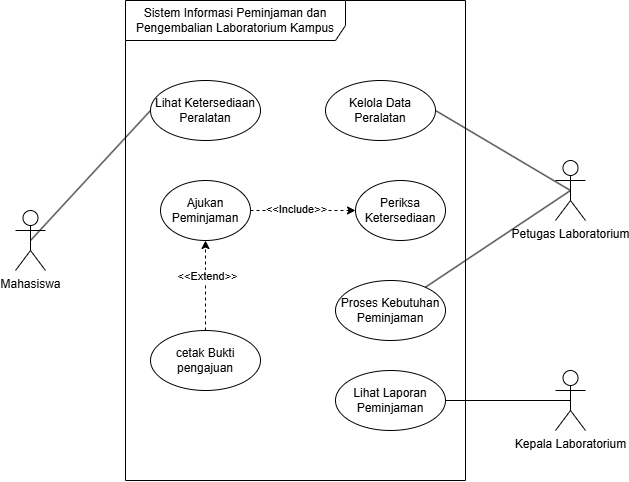

The diagram above was exported from draw.io. Its source (the exported page's mxGraphModel, read from the mxfile embedded in the PNG):
<mxGraphModel dx="918" dy="593" grid="1" gridSize="10" guides="1" tooltips="1" connect="1" arrows="1" fold="1" page="1" pageScale="1" pageWidth="850" pageHeight="1100" math="0" shadow="0">
  <root>
    <mxCell id="0" />
    <mxCell id="1" parent="0" />
    <mxCell id="Scvec6RoBMCm_OHzcxHb-1" parent="1" style="shape=umlFrame;whiteSpace=wrap;html=1;pointerEvents=0;recursiveResize=0;container=1;collapsible=0;width=220;height=40;" value="Sistem Informasi Peminjaman dan Pengembalian Laboratorium Kampus" vertex="1">
      <mxGeometry height="480" width="340" x="400" y="280" as="geometry" />
    </mxCell>
    <mxCell id="Scvec6RoBMCm_OHzcxHb-2" parent="Scvec6RoBMCm_OHzcxHb-1" style="ellipse;html=1;whiteSpace=wrap;" value="Lihat Ketersediaan Peralatan" vertex="1">
      <mxGeometry height="60" width="110" x="25" y="80" as="geometry" />
    </mxCell>
    <mxCell id="Scvec6RoBMCm_OHzcxHb-3" parent="Scvec6RoBMCm_OHzcxHb-1" style="ellipse;html=1;whiteSpace=wrap;" value="Kelola Data Peralatan" vertex="1">
      <mxGeometry height="60" width="110" x="200" y="80" as="geometry" />
    </mxCell>
    <mxCell id="Scvec6RoBMCm_OHzcxHb-17" edge="1" parent="Scvec6RoBMCm_OHzcxHb-1" source="Scvec6RoBMCm_OHzcxHb-8" style="rounded=0;orthogonalLoop=1;jettySize=auto;html=1;exitX=1;exitY=0.5;exitDx=0;exitDy=0;entryX=0;entryY=0.5;entryDx=0;entryDy=0;endArrow=classic;endFill=1;dashed=1;" target="Scvec6RoBMCm_OHzcxHb-12">
      <mxGeometry relative="1" as="geometry" />
    </mxCell>
    <mxCell id="Scvec6RoBMCm_OHzcxHb-18" connectable="0" parent="Scvec6RoBMCm_OHzcxHb-17" style="edgeLabel;html=1;align=center;verticalAlign=middle;resizable=0;points=[];" value="&amp;lt;&amp;lt;Include&amp;gt;&amp;gt;" vertex="1">
      <mxGeometry relative="1" x="-0.15" y="2" as="geometry">
        <mxPoint as="offset" />
      </mxGeometry>
    </mxCell>
    <mxCell id="Scvec6RoBMCm_OHzcxHb-8" parent="Scvec6RoBMCm_OHzcxHb-1" style="ellipse;html=1;whiteSpace=wrap;" value="Ajukan Peminjaman" vertex="1">
      <mxGeometry height="60" width="90" x="35" y="180" as="geometry" />
    </mxCell>
    <mxCell id="Scvec6RoBMCm_OHzcxHb-19" edge="1" parent="Scvec6RoBMCm_OHzcxHb-1" source="Scvec6RoBMCm_OHzcxHb-9" style="rounded=0;orthogonalLoop=1;jettySize=auto;html=1;exitX=0.5;exitY=0;exitDx=0;exitDy=0;entryX=0.5;entryY=1;entryDx=0;entryDy=0;endArrow=classic;endFill=1;startArrow=none;startFill=0;dashed=1;" target="Scvec6RoBMCm_OHzcxHb-8">
      <mxGeometry relative="1" as="geometry" />
    </mxCell>
    <mxCell id="Scvec6RoBMCm_OHzcxHb-20" connectable="0" parent="Scvec6RoBMCm_OHzcxHb-19" style="edgeLabel;html=1;align=center;verticalAlign=middle;resizable=0;points=[];" value="&amp;lt;&amp;lt;Extend&amp;gt;&amp;gt;" vertex="1">
      <mxGeometry relative="1" x="0.2222" y="-1" as="geometry">
        <mxPoint as="offset" />
      </mxGeometry>
    </mxCell>
    <mxCell id="Scvec6RoBMCm_OHzcxHb-9" parent="Scvec6RoBMCm_OHzcxHb-1" style="ellipse;html=1;whiteSpace=wrap;" value="cetak Bukti pengajuan" vertex="1">
      <mxGeometry height="60" width="110" x="25" y="330" as="geometry" />
    </mxCell>
    <mxCell id="Scvec6RoBMCm_OHzcxHb-10" parent="Scvec6RoBMCm_OHzcxHb-1" style="ellipse;html=1;whiteSpace=wrap;" value="Lihat Laporan Peminjaman" vertex="1">
      <mxGeometry height="60" width="110" x="210" y="370" as="geometry" />
    </mxCell>
    <mxCell id="Scvec6RoBMCm_OHzcxHb-11" parent="Scvec6RoBMCm_OHzcxHb-1" style="ellipse;html=1;whiteSpace=wrap;" value="Proses Kebutuhan Peminjaman" vertex="1">
      <mxGeometry height="60" width="110" x="210" y="280" as="geometry" />
    </mxCell>
    <mxCell id="Scvec6RoBMCm_OHzcxHb-12" parent="Scvec6RoBMCm_OHzcxHb-1" style="ellipse;html=1;whiteSpace=wrap;" value="Periksa Ketersediaan" vertex="1">
      <mxGeometry height="60" width="90" x="230" y="180" as="geometry" />
    </mxCell>
    <mxCell id="Scvec6RoBMCm_OHzcxHb-15" edge="1" parent="1" source="Scvec6RoBMCm_OHzcxHb-4" style="rounded=0;orthogonalLoop=1;jettySize=auto;html=1;exitX=0.5;exitY=0.5;exitDx=0;exitDy=0;exitPerimeter=0;endArrow=none;endFill=0;" target="Scvec6RoBMCm_OHzcxHb-11">
      <mxGeometry relative="1" as="geometry" />
    </mxCell>
    <mxCell id="Scvec6RoBMCm_OHzcxHb-4" parent="1" style="shape=umlActor;verticalLabelPosition=bottom;verticalAlign=top;html=1;" value="Petugas Laboratorium" vertex="1">
      <mxGeometry height="60" width="30" x="830" y="440" as="geometry" />
    </mxCell>
    <mxCell id="Scvec6RoBMCm_OHzcxHb-5" parent="1" style="shape=umlActor;verticalLabelPosition=bottom;verticalAlign=top;html=1;" value="Mahasiswa" vertex="1">
      <mxGeometry height="60" width="30" x="290" y="490" as="geometry" />
    </mxCell>
    <mxCell id="Scvec6RoBMCm_OHzcxHb-6" edge="1" parent="1" source="Scvec6RoBMCm_OHzcxHb-2" style="rounded=0;orthogonalLoop=1;jettySize=auto;html=1;exitX=0;exitY=0.5;exitDx=0;exitDy=0;entryX=0.5;entryY=0.5;entryDx=0;entryDy=0;entryPerimeter=0;endArrow=none;endFill=0;" target="Scvec6RoBMCm_OHzcxHb-5">
      <mxGeometry relative="1" as="geometry" />
    </mxCell>
    <mxCell id="Scvec6RoBMCm_OHzcxHb-7" edge="1" parent="1" source="Scvec6RoBMCm_OHzcxHb-3" style="rounded=0;orthogonalLoop=1;jettySize=auto;html=1;exitX=1;exitY=0.5;exitDx=0;exitDy=0;entryX=0.5;entryY=0.5;entryDx=0;entryDy=0;entryPerimeter=0;endArrow=none;endFill=0;" target="Scvec6RoBMCm_OHzcxHb-4">
      <mxGeometry relative="1" as="geometry" />
    </mxCell>
    <mxCell id="Scvec6RoBMCm_OHzcxHb-16" edge="1" parent="1" source="Scvec6RoBMCm_OHzcxHb-13" style="rounded=0;orthogonalLoop=1;jettySize=auto;html=1;exitX=0.5;exitY=0.5;exitDx=0;exitDy=0;exitPerimeter=0;entryX=1;entryY=0.5;entryDx=0;entryDy=0;endArrow=none;endFill=0;" target="Scvec6RoBMCm_OHzcxHb-10">
      <mxGeometry relative="1" as="geometry" />
    </mxCell>
    <mxCell id="Scvec6RoBMCm_OHzcxHb-13" parent="1" style="shape=umlActor;verticalLabelPosition=bottom;verticalAlign=top;html=1;" value="Kepala Laboratorium" vertex="1">
      <mxGeometry height="60" width="30" x="830" y="650" as="geometry" />
    </mxCell>
  </root>
</mxGraphModel>